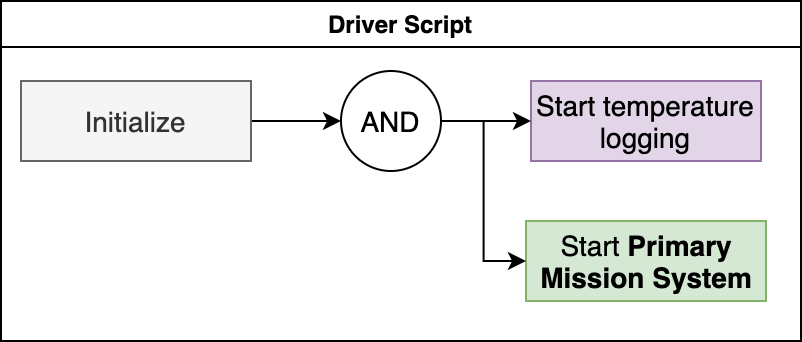

The diagram above was exported from draw.io. Its source (the exported page's mxGraphModel, read from the mxfile embedded in the PNG):
<mxGraphModel dx="946" dy="660" grid="1" gridSize="10" guides="1" tooltips="1" connect="1" arrows="1" fold="1" page="1" pageScale="1" pageWidth="850" pageHeight="1100" math="0" shadow="0">
  <root>
    <mxCell id="uPYmYu-ZS_KR4-3MIyNW-0" />
    <mxCell id="uPYmYu-ZS_KR4-3MIyNW-1" parent="uPYmYu-ZS_KR4-3MIyNW-0" />
    <mxCell id="uPYmYu-ZS_KR4-3MIyNW-2" value="Driver Script" style="swimlane;" vertex="1" parent="uPYmYu-ZS_KR4-3MIyNW-1">
      <mxGeometry x="160" y="60" width="400" height="170" as="geometry" />
    </mxCell>
    <mxCell id="uPYmYu-ZS_KR4-3MIyNW-3" value="Start &lt;b style=&quot;font-size: 14px;&quot;&gt;Primary Mission System&lt;/b&gt;" style="rounded=0;whiteSpace=wrap;html=1;fillColor=#d5e8d4;strokeColor=#82b366;fontSize=14;" vertex="1" parent="uPYmYu-ZS_KR4-3MIyNW-2">
      <mxGeometry x="262.5" y="110" width="120" height="40" as="geometry" />
    </mxCell>
    <mxCell id="uPYmYu-ZS_KR4-3MIyNW-4" value="" style="edgeStyle=orthogonalEdgeStyle;rounded=0;orthogonalLoop=1;jettySize=auto;html=1;fontSize=14;" edge="1" parent="uPYmYu-ZS_KR4-3MIyNW-2" source="uPYmYu-ZS_KR4-3MIyNW-5" target="uPYmYu-ZS_KR4-3MIyNW-9">
      <mxGeometry relative="1" as="geometry" />
    </mxCell>
    <mxCell id="uPYmYu-ZS_KR4-3MIyNW-5" value="Initialize" style="rounded=0;whiteSpace=wrap;html=1;fillColor=#f5f5f5;strokeColor=#666666;fontColor=#333333;fontSize=14;" vertex="1" parent="uPYmYu-ZS_KR4-3MIyNW-2">
      <mxGeometry x="10" y="40" width="115" height="40" as="geometry" />
    </mxCell>
    <mxCell id="uPYmYu-ZS_KR4-3MIyNW-6" value="Start temperature logging" style="rounded=0;whiteSpace=wrap;html=1;fontSize=14;fillColor=#e1d5e7;strokeColor=#9673a6;" vertex="1" parent="uPYmYu-ZS_KR4-3MIyNW-2">
      <mxGeometry x="265" y="40" width="115" height="40" as="geometry" />
    </mxCell>
    <mxCell id="uPYmYu-ZS_KR4-3MIyNW-7" value="" style="edgeStyle=orthogonalEdgeStyle;rounded=0;orthogonalLoop=1;jettySize=auto;html=1;fontSize=14;" edge="1" parent="uPYmYu-ZS_KR4-3MIyNW-2" source="uPYmYu-ZS_KR4-3MIyNW-9" target="uPYmYu-ZS_KR4-3MIyNW-6">
      <mxGeometry relative="1" as="geometry" />
    </mxCell>
    <mxCell id="uPYmYu-ZS_KR4-3MIyNW-8" style="edgeStyle=orthogonalEdgeStyle;rounded=0;orthogonalLoop=1;jettySize=auto;html=1;entryX=0;entryY=0.5;entryDx=0;entryDy=0;fontSize=14;" edge="1" parent="uPYmYu-ZS_KR4-3MIyNW-2" source="uPYmYu-ZS_KR4-3MIyNW-9" target="uPYmYu-ZS_KR4-3MIyNW-3">
      <mxGeometry relative="1" as="geometry" />
    </mxCell>
    <mxCell id="uPYmYu-ZS_KR4-3MIyNW-9" value="AND" style="ellipse;whiteSpace=wrap;html=1;aspect=fixed;fontSize=14;" vertex="1" parent="uPYmYu-ZS_KR4-3MIyNW-2">
      <mxGeometry x="170" y="35" width="50" height="50" as="geometry" />
    </mxCell>
  </root>
</mxGraphModel>